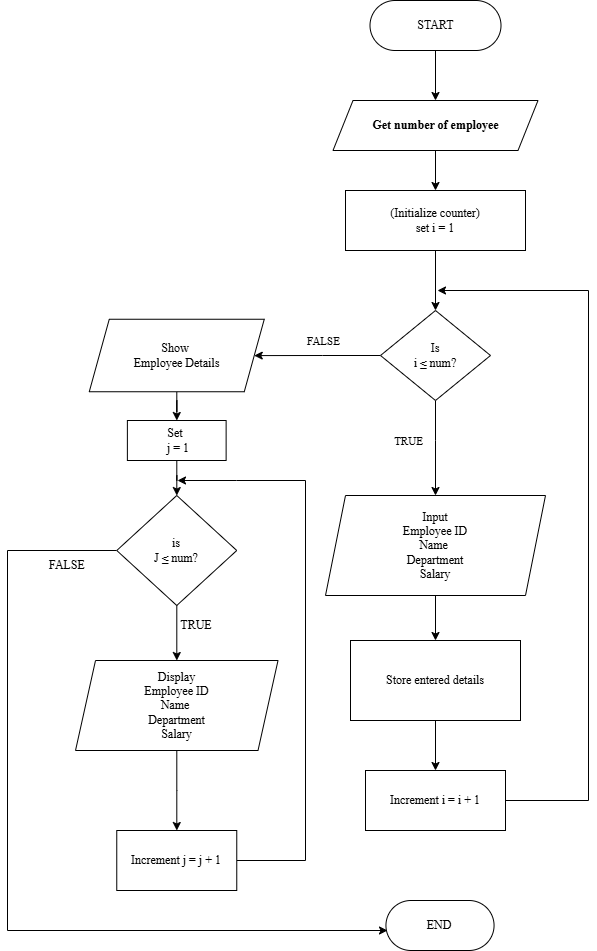

The diagram above was exported from draw.io. Its source (the exported page's mxGraphModel, read from the mxfile embedded in the PNG):
<mxGraphModel dx="1592" dy="706" grid="1" gridSize="10" guides="1" tooltips="1" connect="1" arrows="1" fold="1" page="1" pageScale="1" pageWidth="850" pageHeight="1100" math="0" shadow="0">
  <root>
    <mxCell id="0" />
    <mxCell id="1" parent="0" />
    <mxCell id="6ISccINEiBPuydC9hHTK-25" value="" style="edgeStyle=orthogonalEdgeStyle;rounded=0;orthogonalLoop=1;jettySize=auto;html=1;fontFamily=Times New Roman;" parent="1" target="6ISccINEiBPuydC9hHTK-5" edge="1">
      <mxGeometry relative="1" as="geometry">
        <mxPoint x="538" y="150" as="sourcePoint" />
      </mxGeometry>
    </mxCell>
    <mxCell id="6ISccINEiBPuydC9hHTK-35" value="" style="edgeStyle=orthogonalEdgeStyle;rounded=0;orthogonalLoop=1;jettySize=auto;html=1;fontFamily=Times New Roman;" parent="1" source="6ISccINEiBPuydC9hHTK-5" target="6ISccINEiBPuydC9hHTK-7" edge="1">
      <mxGeometry relative="1" as="geometry" />
    </mxCell>
    <mxCell id="6ISccINEiBPuydC9hHTK-5" value="&lt;span style=&quot;font-weight: 700;&quot;&gt;Get number of employee&lt;/span&gt;" style="shape=parallelogram;perimeter=parallelogramPerimeter;whiteSpace=wrap;html=1;fixedSize=1;fontFamily=Times New Roman;" parent="1" vertex="1">
      <mxGeometry x="435.5" y="200" width="205" height="50" as="geometry" />
    </mxCell>
    <mxCell id="6ISccINEiBPuydC9hHTK-26" style="edgeStyle=orthogonalEdgeStyle;rounded=0;orthogonalLoop=1;jettySize=auto;html=1;fontFamily=Times New Roman;" parent="1" source="6ISccINEiBPuydC9hHTK-7" target="6ISccINEiBPuydC9hHTK-8" edge="1">
      <mxGeometry relative="1" as="geometry" />
    </mxCell>
    <mxCell id="6ISccINEiBPuydC9hHTK-7" value="(Initialize counter)&lt;br&gt;set i = 1" style="rounded=0;whiteSpace=wrap;html=1;fontFamily=Times New Roman;" parent="1" vertex="1">
      <mxGeometry x="448" y="290" width="180" height="60" as="geometry" />
    </mxCell>
    <mxCell id="6ISccINEiBPuydC9hHTK-18" value="" style="edgeStyle=orthogonalEdgeStyle;rounded=0;orthogonalLoop=1;jettySize=auto;html=1;fontFamily=Times New Roman;" parent="1" source="6ISccINEiBPuydC9hHTK-8" target="6ISccINEiBPuydC9hHTK-17" edge="1">
      <mxGeometry relative="1" as="geometry" />
    </mxCell>
    <mxCell id="6ISccINEiBPuydC9hHTK-39" value="FALSE" style="edgeLabel;html=1;align=center;verticalAlign=middle;resizable=0;points=[];fontFamily=Times New Roman;" parent="6ISccINEiBPuydC9hHTK-18" vertex="1" connectable="0">
      <mxGeometry x="0.0187" y="-2" relative="1" as="geometry">
        <mxPoint x="6" y="-13" as="offset" />
      </mxGeometry>
    </mxCell>
    <mxCell id="6ISccINEiBPuydC9hHTK-27" value="" style="edgeStyle=orthogonalEdgeStyle;rounded=0;orthogonalLoop=1;jettySize=auto;html=1;fontFamily=Times New Roman;" parent="1" source="6ISccINEiBPuydC9hHTK-8" target="6ISccINEiBPuydC9hHTK-10" edge="1">
      <mxGeometry relative="1" as="geometry">
        <Array as="points">
          <mxPoint x="538" y="540" />
          <mxPoint x="538" y="540" />
        </Array>
      </mxGeometry>
    </mxCell>
    <mxCell id="6ISccINEiBPuydC9hHTK-38" value="TRUE" style="edgeLabel;html=1;align=center;verticalAlign=middle;resizable=0;points=[];fontFamily=Times New Roman;" parent="6ISccINEiBPuydC9hHTK-27" vertex="1" connectable="0">
      <mxGeometry x="-0.0934" y="2" relative="1" as="geometry">
        <mxPoint x="-30" y="-3" as="offset" />
      </mxGeometry>
    </mxCell>
    <mxCell id="6ISccINEiBPuydC9hHTK-8" value="Is &lt;br&gt;i ≤ num?" style="rhombus;whiteSpace=wrap;html=1;fontFamily=Times New Roman;" parent="1" vertex="1">
      <mxGeometry x="483" y="410" width="110" height="90" as="geometry" />
    </mxCell>
    <mxCell id="6ISccINEiBPuydC9hHTK-40" value="" style="edgeStyle=orthogonalEdgeStyle;rounded=0;orthogonalLoop=1;jettySize=auto;html=1;fontFamily=Times New Roman;" parent="1" source="6ISccINEiBPuydC9hHTK-10" target="6ISccINEiBPuydC9hHTK-12" edge="1">
      <mxGeometry relative="1" as="geometry" />
    </mxCell>
    <mxCell id="6ISccINEiBPuydC9hHTK-10" value="Input&lt;br&gt;Employee ID&lt;br&gt;Name&amp;nbsp;&lt;br&gt;Department&lt;br&gt;Salary" style="shape=parallelogram;perimeter=parallelogramPerimeter;whiteSpace=wrap;html=1;fixedSize=1;fontFamily=Times New Roman;" parent="1" vertex="1">
      <mxGeometry x="428" y="595" width="220" height="100" as="geometry" />
    </mxCell>
    <mxCell id="6ISccINEiBPuydC9hHTK-41" value="" style="edgeStyle=orthogonalEdgeStyle;rounded=0;orthogonalLoop=1;jettySize=auto;html=1;fontFamily=Times New Roman;" parent="1" source="6ISccINEiBPuydC9hHTK-12" target="6ISccINEiBPuydC9hHTK-14" edge="1">
      <mxGeometry relative="1" as="geometry" />
    </mxCell>
    <mxCell id="6ISccINEiBPuydC9hHTK-12" value="Store entered details" style="rounded=0;whiteSpace=wrap;html=1;fontFamily=Times New Roman;" parent="1" vertex="1">
      <mxGeometry x="453" y="740" width="170" height="80" as="geometry" />
    </mxCell>
    <mxCell id="6ISccINEiBPuydC9hHTK-16" style="edgeStyle=orthogonalEdgeStyle;rounded=0;orthogonalLoop=1;jettySize=auto;html=1;fontFamily=Times New Roman;" parent="1" source="6ISccINEiBPuydC9hHTK-14" edge="1">
      <mxGeometry relative="1" as="geometry">
        <mxPoint x="540" y="390" as="targetPoint" />
        <Array as="points">
          <mxPoint x="691" y="900" />
          <mxPoint x="691" y="390" />
        </Array>
      </mxGeometry>
    </mxCell>
    <mxCell id="6ISccINEiBPuydC9hHTK-14" value="Increment i = i + 1" style="rounded=0;whiteSpace=wrap;html=1;fontFamily=Times New Roman;" parent="1" vertex="1">
      <mxGeometry x="468" y="870" width="140" height="60" as="geometry" />
    </mxCell>
    <mxCell id="6ISccINEiBPuydC9hHTK-28" value="" style="edgeStyle=orthogonalEdgeStyle;rounded=0;orthogonalLoop=1;jettySize=auto;html=1;fontFamily=Times New Roman;" parent="1" source="6ISccINEiBPuydC9hHTK-17" target="6ISccINEiBPuydC9hHTK-19" edge="1">
      <mxGeometry relative="1" as="geometry" />
    </mxCell>
    <mxCell id="6ISccINEiBPuydC9hHTK-17" value="Show&amp;nbsp;&lt;br&gt;Employee Details" style="shape=parallelogram;perimeter=parallelogramPerimeter;whiteSpace=wrap;html=1;fixedSize=1;fontFamily=Times New Roman;" parent="1" vertex="1">
      <mxGeometry x="191.76" y="418.75" width="175" height="72.5" as="geometry" />
    </mxCell>
    <mxCell id="6ISccINEiBPuydC9hHTK-29" value="" style="edgeStyle=orthogonalEdgeStyle;rounded=0;orthogonalLoop=1;jettySize=auto;html=1;fontFamily=Times New Roman;" parent="1" source="6ISccINEiBPuydC9hHTK-19" target="6ISccINEiBPuydC9hHTK-20" edge="1">
      <mxGeometry relative="1" as="geometry" />
    </mxCell>
    <mxCell id="6ISccINEiBPuydC9hHTK-19" value="Set&amp;nbsp;&lt;br&gt;&amp;nbsp;j = 1" style="rounded=0;whiteSpace=wrap;html=1;fontFamily=Times New Roman;" parent="1" vertex="1">
      <mxGeometry x="229.88" y="520" width="98.75" height="40" as="geometry" />
    </mxCell>
    <mxCell id="6ISccINEiBPuydC9hHTK-32" value="" style="edgeStyle=orthogonalEdgeStyle;rounded=0;orthogonalLoop=1;jettySize=auto;html=1;fontFamily=Times New Roman;" parent="1" source="6ISccINEiBPuydC9hHTK-20" target="6ISccINEiBPuydC9hHTK-21" edge="1">
      <mxGeometry relative="1" as="geometry" />
    </mxCell>
    <mxCell id="6ISccINEiBPuydC9hHTK-46" style="edgeStyle=orthogonalEdgeStyle;rounded=0;orthogonalLoop=1;jettySize=auto;html=1;fontFamily=Times New Roman;" parent="1" source="6ISccINEiBPuydC9hHTK-20" edge="1">
      <mxGeometry relative="1" as="geometry">
        <mxPoint x="490" y="1030" as="targetPoint" />
        <Array as="points">
          <mxPoint x="110" y="650" />
          <mxPoint x="110" y="1030" />
        </Array>
      </mxGeometry>
    </mxCell>
    <mxCell id="6ISccINEiBPuydC9hHTK-20" value="is&lt;br&gt;J ≤ num?" style="rhombus;whiteSpace=wrap;html=1;fontFamily=Times New Roman;" parent="1" vertex="1">
      <mxGeometry x="219.26" y="595" width="120" height="110" as="geometry" />
    </mxCell>
    <mxCell id="6ISccINEiBPuydC9hHTK-33" value="" style="edgeStyle=orthogonalEdgeStyle;rounded=0;orthogonalLoop=1;jettySize=auto;html=1;fontFamily=Times New Roman;" parent="1" source="6ISccINEiBPuydC9hHTK-21" target="6ISccINEiBPuydC9hHTK-22" edge="1">
      <mxGeometry relative="1" as="geometry" />
    </mxCell>
    <mxCell id="6ISccINEiBPuydC9hHTK-21" value="Display&lt;br&gt;Employee ID&lt;br&gt;Name&amp;nbsp;&lt;br&gt;Department&lt;br&gt;Salary" style="shape=parallelogram;perimeter=parallelogramPerimeter;whiteSpace=wrap;html=1;fixedSize=1;fontFamily=Times New Roman;" parent="1" vertex="1">
      <mxGeometry x="178.01" y="760" width="202.5" height="90" as="geometry" />
    </mxCell>
    <mxCell id="6ISccINEiBPuydC9hHTK-45" style="edgeStyle=orthogonalEdgeStyle;rounded=0;orthogonalLoop=1;jettySize=auto;html=1;fontFamily=Times New Roman;" parent="1" source="6ISccINEiBPuydC9hHTK-22" edge="1">
      <mxGeometry relative="1" as="geometry">
        <mxPoint x="280" y="580" as="targetPoint" />
        <Array as="points">
          <mxPoint x="408" y="960" />
          <mxPoint x="408" y="580" />
          <mxPoint x="339" y="580" />
        </Array>
      </mxGeometry>
    </mxCell>
    <mxCell id="6ISccINEiBPuydC9hHTK-22" value="Increment j = j + 1" style="rounded=0;whiteSpace=wrap;html=1;fontFamily=Times New Roman;" parent="1" vertex="1">
      <mxGeometry x="219.26" y="930" width="120" height="60" as="geometry" />
    </mxCell>
    <mxCell id="6ISccINEiBPuydC9hHTK-34" value="END" style="rounded=1;whiteSpace=wrap;html=1;arcSize=50;fontFamily=Times New Roman;" parent="1" vertex="1">
      <mxGeometry x="488.44" y="1000" width="108.12" height="50" as="geometry" />
    </mxCell>
    <mxCell id="6ISccINEiBPuydC9hHTK-36" value="START" style="rounded=1;whiteSpace=wrap;html=1;arcSize=50;fontFamily=Times New Roman;" parent="1" vertex="1">
      <mxGeometry x="472.5" y="100" width="131" height="50" as="geometry" />
    </mxCell>
    <mxCell id="6ISccINEiBPuydC9hHTK-44" value="TRUE" style="text;html=1;whiteSpace=wrap;strokeColor=none;fillColor=none;align=center;verticalAlign=middle;rounded=0;fontFamily=Times New Roman;" parent="1" vertex="1">
      <mxGeometry x="268.63" y="710" width="60" height="30" as="geometry" />
    </mxCell>
    <mxCell id="6ISccINEiBPuydC9hHTK-47" value="FALSE" style="text;html=1;whiteSpace=wrap;strokeColor=none;fillColor=none;align=center;verticalAlign=middle;rounded=0;fontFamily=Times New Roman;" parent="1" vertex="1">
      <mxGeometry x="140" y="650" width="60" height="30" as="geometry" />
    </mxCell>
  </root>
</mxGraphModel>